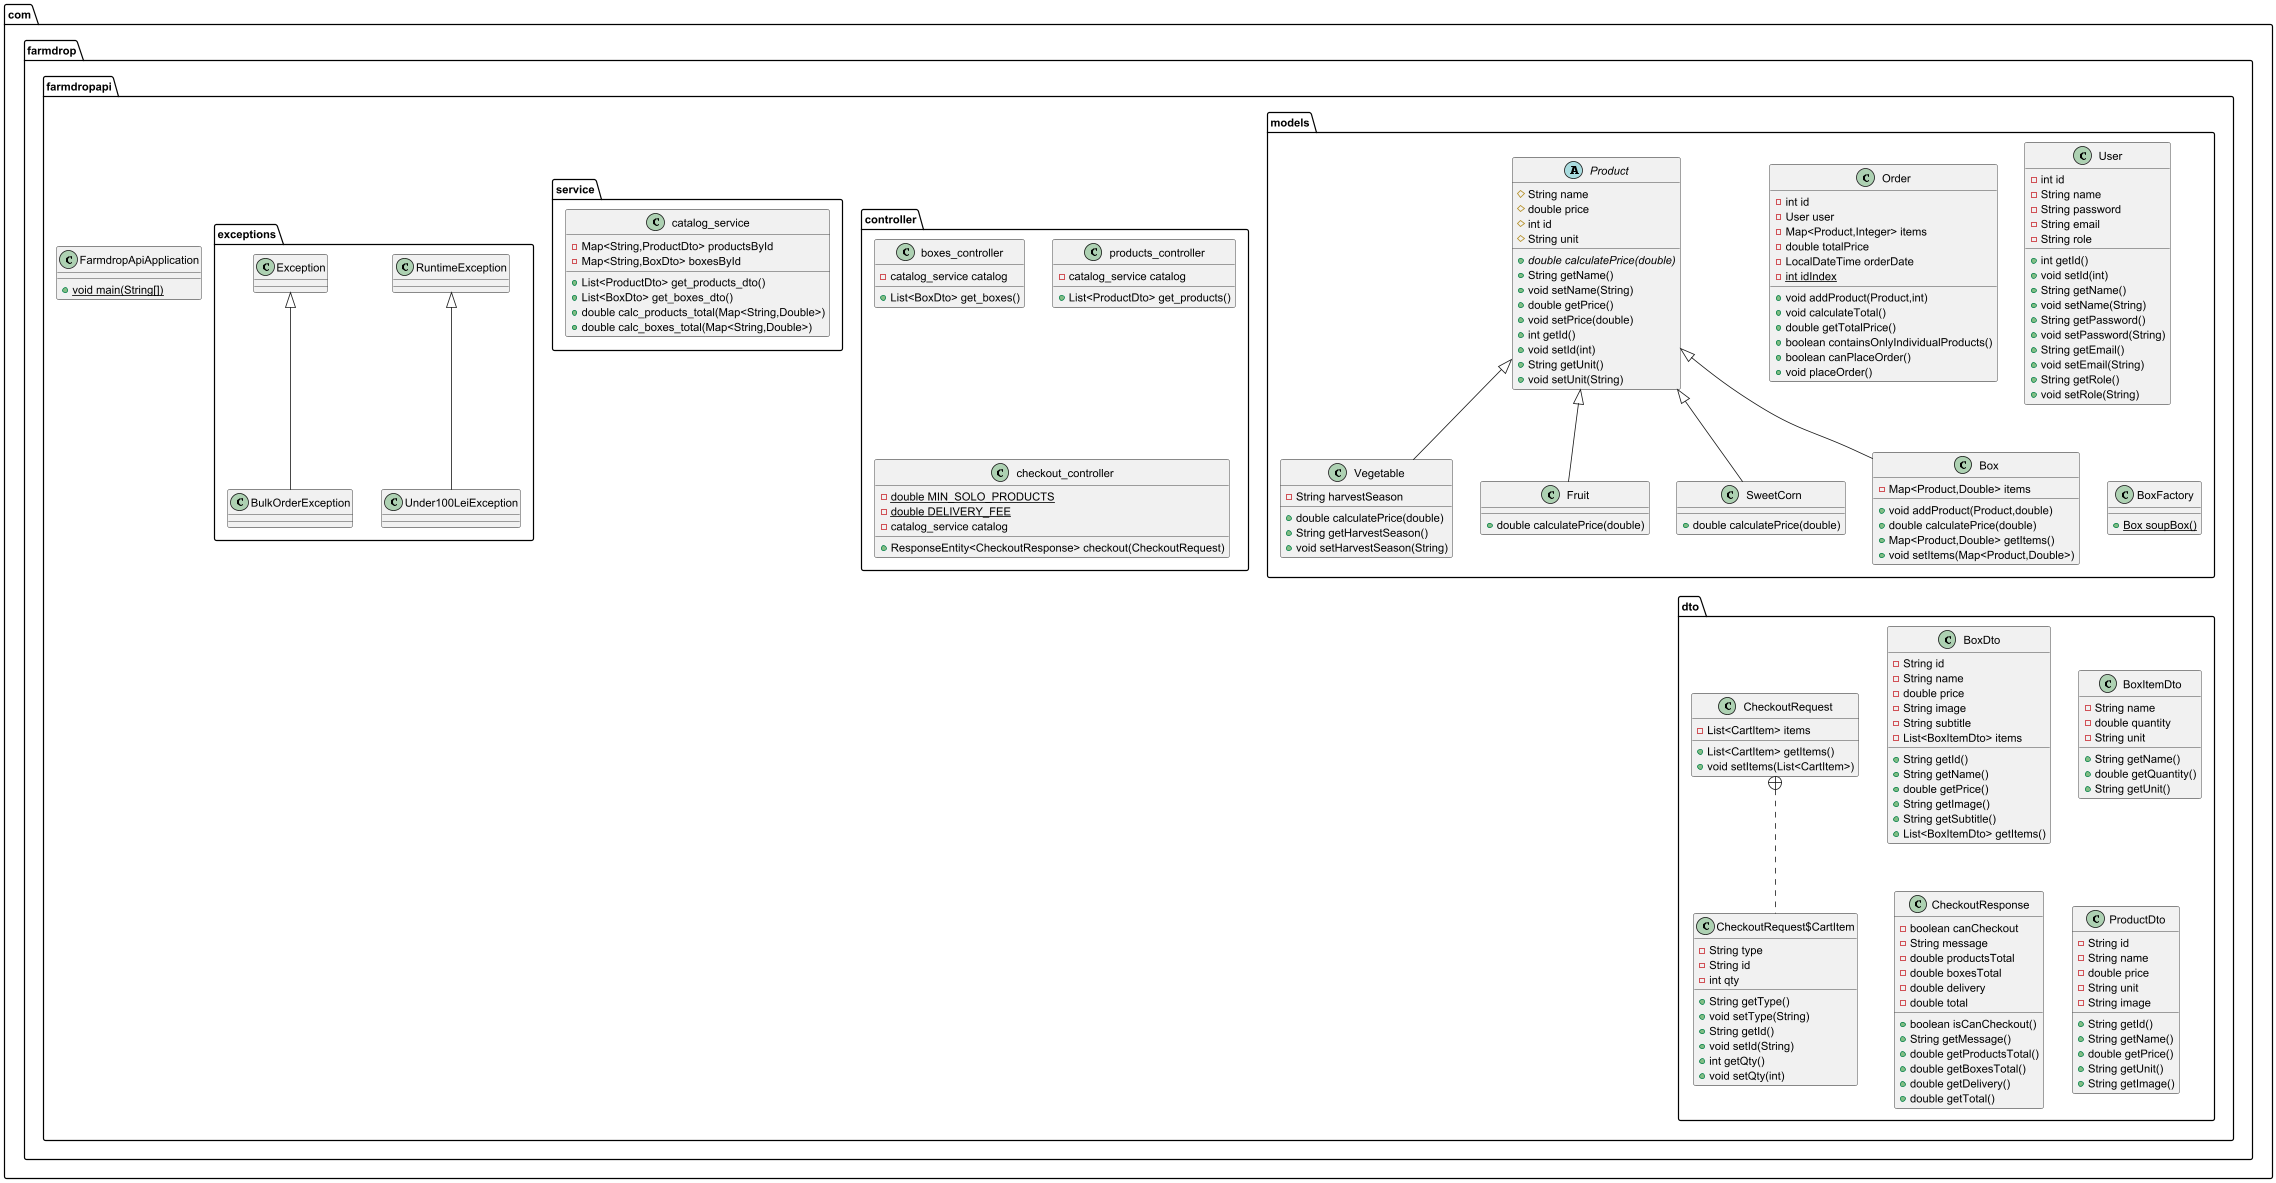

The diagram above was rendered by PlantUML. Its source (embedded in the PNG):
@startuml
class com.farmdrop.farmdropapi.models.Vegetable {
- String harvestSeason
+ double calculatePrice(double)
+ String getHarvestSeason()
+ void setHarvestSeason(String)
}


class com.farmdrop.farmdropapi.controller.boxes_controller {
- catalog_service catalog
+ List<BoxDto> get_boxes()
}


class com.farmdrop.farmdropapi.models.Fruit {
+ double calculatePrice(double)
}

class com.farmdrop.farmdropapi.controller.products_controller {
- catalog_service catalog
+ List<ProductDto> get_products()
}


class com.farmdrop.farmdropapi.FarmdropApiApplication {
+ {static} void main(String[])
}

class com.farmdrop.farmdropapi.models.Order {
- int id
- User user
- Map<Product,Integer> items
- double totalPrice
- LocalDateTime orderDate
- {static} int idIndex
+ void addProduct(Product,int)
+ void calculateTotal()
+ double getTotalPrice()
+ boolean containsOnlyIndividualProducts()
+ boolean canPlaceOrder()
+ void placeOrder()
}


class com.farmdrop.farmdropapi.service.catalog_service {
- Map<String,ProductDto> productsById
- Map<String,BoxDto> boxesById
+ List<ProductDto> get_products_dto()
+ List<BoxDto> get_boxes_dto()
+ double calc_products_total(Map<String,Double>)
+ double calc_boxes_total(Map<String,Double>)
}


class com.farmdrop.farmdropapi.dto.CheckoutRequest {
- List<CartItem> items
+ List<CartItem> getItems()
+ void setItems(List<CartItem>)
}


class com.farmdrop.farmdropapi.dto.CheckoutRequest$CartItem {
- String type
- String id
- int qty
+ String getType()
+ void setType(String)
+ String getId()
+ void setId(String)
+ int getQty()
+ void setQty(int)
}


class com.farmdrop.farmdropapi.exceptions.Under100LeiException {
}
class com.farmdrop.farmdropapi.models.User {
- int id
- String name
- String password
- String email
- String role
+ int getId()
+ void setId(int)
+ String getName()
+ void setName(String)
+ String getPassword()
+ void setPassword(String)
+ String getEmail()
+ void setEmail(String)
+ String getRole()
+ void setRole(String)
}


class com.farmdrop.farmdropapi.dto.BoxDto {
- String id
- String name
- double price
- String image
- String subtitle
- List<BoxItemDto> items
+ String getId()
+ String getName()
+ double getPrice()
+ String getImage()
+ String getSubtitle()
+ List<BoxItemDto> getItems()
}


class com.farmdrop.farmdropapi.dto.BoxItemDto {
- String name
- double quantity
- String unit
+ String getName()
+ double getQuantity()
+ String getUnit()
}


class com.farmdrop.farmdropapi.dto.CheckoutResponse {
- boolean canCheckout
- String message
- double productsTotal
- double boxesTotal
- double delivery
- double total
+ boolean isCanCheckout()
+ String getMessage()
+ double getProductsTotal()
+ double getBoxesTotal()
+ double getDelivery()
+ double getTotal()
}


class com.farmdrop.farmdropapi.models.SweetCorn {
+ double calculatePrice(double)
}

class com.farmdrop.farmdropapi.exceptions.BulkOrderException {
}
class com.farmdrop.farmdropapi.dto.ProductDto {
- String id
- String name
- double price
- String unit
- String image
+ String getId()
+ String getName()
+ double getPrice()
+ String getUnit()
+ String getImage()
}


class com.farmdrop.farmdropapi.models.BoxFactory {
+ {static} Box soupBox()
}

abstract class com.farmdrop.farmdropapi.models.Product {
# String name
# double price
# int id
# String unit
+ {abstract}double calculatePrice(double)
+ String getName()
+ void setName(String)
+ double getPrice()
+ void setPrice(double)
+ int getId()
+ void setId(int)
+ String getUnit()
+ void setUnit(String)
}


class com.farmdrop.farmdropapi.models.Box {
- Map<Product,Double> items
+ void addProduct(Product,double)
+ double calculatePrice(double)
+ Map<Product,Double> getItems()
+ void setItems(Map<Product,Double>)
}


class com.farmdrop.farmdropapi.controller.checkout_controller {
- {static} double MIN_SOLO_PRODUCTS
- {static} double DELIVERY_FEE
- catalog_service catalog
+ ResponseEntity<CheckoutResponse> checkout(CheckoutRequest)
}




com.farmdrop.farmdropapi.models.Product <|-- com.farmdrop.farmdropapi.models.Vegetable
com.farmdrop.farmdropapi.models.Product <|-- com.farmdrop.farmdropapi.models.Fruit
com.farmdrop.farmdropapi.dto.CheckoutRequest +.. com.farmdrop.farmdropapi.dto.CheckoutRequest$CartItem
com.farmdrop.farmdropapi.exceptions.RuntimeException <|-- com.farmdrop.farmdropapi.exceptions.Under100LeiException
com.farmdrop.farmdropapi.models.Product <|-- com.farmdrop.farmdropapi.models.SweetCorn
com.farmdrop.farmdropapi.exceptions.Exception <|-- com.farmdrop.farmdropapi.exceptions.BulkOrderException
com.farmdrop.farmdropapi.models.Product <|-- com.farmdrop.farmdropapi.models.Box
@enduml